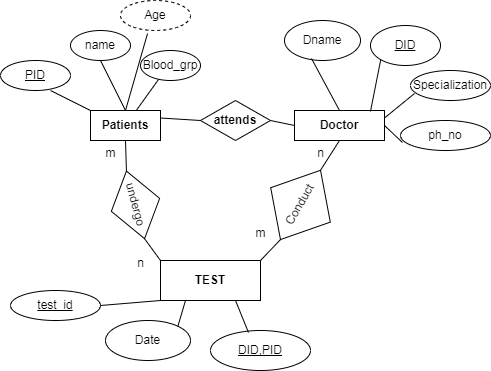

The diagram above was exported from draw.io. Its source (the exported page's mxGraphModel, read from the mxfile embedded in the PNG):
<mxGraphModel dx="880" dy="427" grid="1" gridSize="10" guides="1" tooltips="1" connect="1" arrows="1" fold="1" page="1" pageScale="1" pageWidth="827" pageHeight="1169" math="0" shadow="0">
  <root>
    <mxCell id="0" />
    <mxCell id="1" parent="0" />
    <mxCell id="Zyr2y7KfbeAYWrp2603f-1" value="&lt;b&gt;Patients&lt;/b&gt;" style="whiteSpace=wrap;html=1;align=center;" vertex="1" parent="1">
      <mxGeometry x="120" y="170" width="70" height="30" as="geometry" />
    </mxCell>
    <mxCell id="Zyr2y7KfbeAYWrp2603f-2" value="&lt;b&gt;Doctor&lt;/b&gt;" style="whiteSpace=wrap;html=1;align=center;" vertex="1" parent="1">
      <mxGeometry x="324" y="170" width="90" height="30" as="geometry" />
    </mxCell>
    <mxCell id="Zyr2y7KfbeAYWrp2603f-3" value="&lt;b&gt;attends&lt;/b&gt;" style="shape=rhombus;perimeter=rhombusPerimeter;whiteSpace=wrap;html=1;align=center;" vertex="1" parent="1">
      <mxGeometry x="230" y="160" width="70" height="40" as="geometry" />
    </mxCell>
    <mxCell id="Zyr2y7KfbeAYWrp2603f-5" value="" style="endArrow=none;html=1;rounded=0;exitX=1;exitY=0.25;exitDx=0;exitDy=0;entryX=0;entryY=0.5;entryDx=0;entryDy=0;" edge="1" parent="1" source="Zyr2y7KfbeAYWrp2603f-1" target="Zyr2y7KfbeAYWrp2603f-3">
      <mxGeometry relative="1" as="geometry">
        <mxPoint x="330" y="230" as="sourcePoint" />
        <mxPoint x="490" y="230" as="targetPoint" />
      </mxGeometry>
    </mxCell>
    <mxCell id="Zyr2y7KfbeAYWrp2603f-6" value="" style="endArrow=none;html=1;rounded=0;entryX=0;entryY=0.5;entryDx=0;entryDy=0;exitX=1;exitY=0.5;exitDx=0;exitDy=0;" edge="1" parent="1" source="Zyr2y7KfbeAYWrp2603f-3" target="Zyr2y7KfbeAYWrp2603f-2">
      <mxGeometry relative="1" as="geometry">
        <mxPoint x="300" y="174" as="sourcePoint" />
        <mxPoint x="490" y="230" as="targetPoint" />
      </mxGeometry>
    </mxCell>
    <mxCell id="Zyr2y7KfbeAYWrp2603f-7" value="PID" style="ellipse;whiteSpace=wrap;html=1;align=center;fontStyle=4;" vertex="1" parent="1">
      <mxGeometry x="30" y="120" width="70" height="30" as="geometry" />
    </mxCell>
    <mxCell id="Zyr2y7KfbeAYWrp2603f-8" value="" style="endArrow=none;html=1;rounded=0;entryX=0;entryY=0;entryDx=0;entryDy=0;" edge="1" parent="1" target="Zyr2y7KfbeAYWrp2603f-1">
      <mxGeometry relative="1" as="geometry">
        <mxPoint x="80" y="150" as="sourcePoint" />
        <mxPoint x="490" y="230" as="targetPoint" />
      </mxGeometry>
    </mxCell>
    <mxCell id="Zyr2y7KfbeAYWrp2603f-9" value="name" style="ellipse;whiteSpace=wrap;html=1;align=center;" vertex="1" parent="1">
      <mxGeometry x="100" y="90" width="60" height="30" as="geometry" />
    </mxCell>
    <mxCell id="Zyr2y7KfbeAYWrp2603f-10" value="Blood_grp" style="ellipse;whiteSpace=wrap;html=1;align=center;" vertex="1" parent="1">
      <mxGeometry x="170" y="110" width="60" height="30" as="geometry" />
    </mxCell>
    <mxCell id="Zyr2y7KfbeAYWrp2603f-11" value="" style="endArrow=none;html=1;rounded=0;exitX=0.5;exitY=1;exitDx=0;exitDy=0;entryX=0.5;entryY=0;entryDx=0;entryDy=0;" edge="1" parent="1" source="Zyr2y7KfbeAYWrp2603f-9" target="Zyr2y7KfbeAYWrp2603f-1">
      <mxGeometry relative="1" as="geometry">
        <mxPoint x="330" y="230" as="sourcePoint" />
        <mxPoint x="490" y="230" as="targetPoint" />
      </mxGeometry>
    </mxCell>
    <mxCell id="Zyr2y7KfbeAYWrp2603f-12" value="" style="endArrow=none;html=1;rounded=0;exitX=0.3;exitY=0.967;exitDx=0;exitDy=0;exitPerimeter=0;" edge="1" parent="1" source="Zyr2y7KfbeAYWrp2603f-10" target="Zyr2y7KfbeAYWrp2603f-1">
      <mxGeometry relative="1" as="geometry">
        <mxPoint x="330" y="230" as="sourcePoint" />
        <mxPoint x="490" y="230" as="targetPoint" />
      </mxGeometry>
    </mxCell>
    <mxCell id="Zyr2y7KfbeAYWrp2603f-13" value="Age" style="ellipse;whiteSpace=wrap;html=1;align=center;dashed=1;" vertex="1" parent="1">
      <mxGeometry x="150" y="60" width="70" height="30" as="geometry" />
    </mxCell>
    <mxCell id="Zyr2y7KfbeAYWrp2603f-14" value="" style="endArrow=none;html=1;rounded=0;exitX=0.386;exitY=1.1;exitDx=0;exitDy=0;exitPerimeter=0;entryX=0.5;entryY=0;entryDx=0;entryDy=0;" edge="1" parent="1" source="Zyr2y7KfbeAYWrp2603f-13" target="Zyr2y7KfbeAYWrp2603f-1">
      <mxGeometry relative="1" as="geometry">
        <mxPoint x="330" y="230" as="sourcePoint" />
        <mxPoint x="490" y="230" as="targetPoint" />
      </mxGeometry>
    </mxCell>
    <mxCell id="Zyr2y7KfbeAYWrp2603f-15" value="Dname" style="ellipse;whiteSpace=wrap;html=1;align=center;" vertex="1" parent="1">
      <mxGeometry x="314" y="80" width="76" height="40" as="geometry" />
    </mxCell>
    <mxCell id="Zyr2y7KfbeAYWrp2603f-16" value="&lt;b&gt;TEST&lt;/b&gt;" style="whiteSpace=wrap;html=1;align=center;" vertex="1" parent="1">
      <mxGeometry x="190" y="320" width="100" height="40" as="geometry" />
    </mxCell>
    <mxCell id="Zyr2y7KfbeAYWrp2603f-17" value="Conduct" style="shape=rhombus;perimeter=rhombusPerimeter;whiteSpace=wrap;html=1;align=center;rotation=-60;" vertex="1" parent="1">
      <mxGeometry x="290" y="230" width="80" height="68.84" as="geometry" />
    </mxCell>
    <mxCell id="Zyr2y7KfbeAYWrp2603f-18" value="" style="endArrow=none;html=1;rounded=0;exitX=0.5;exitY=1;exitDx=0;exitDy=0;entryX=1;entryY=0.5;entryDx=0;entryDy=0;" edge="1" parent="1" source="Zyr2y7KfbeAYWrp2603f-2" target="Zyr2y7KfbeAYWrp2603f-17">
      <mxGeometry relative="1" as="geometry">
        <mxPoint x="330" y="230" as="sourcePoint" />
        <mxPoint x="490" y="230" as="targetPoint" />
      </mxGeometry>
    </mxCell>
    <mxCell id="Zyr2y7KfbeAYWrp2603f-19" value="" style="endArrow=none;html=1;rounded=0;exitX=1;exitY=0;exitDx=0;exitDy=0;entryX=0;entryY=0.5;entryDx=0;entryDy=0;" edge="1" parent="1" source="Zyr2y7KfbeAYWrp2603f-16" target="Zyr2y7KfbeAYWrp2603f-17">
      <mxGeometry relative="1" as="geometry">
        <mxPoint x="330" y="230" as="sourcePoint" />
        <mxPoint x="490" y="230" as="targetPoint" />
      </mxGeometry>
    </mxCell>
    <mxCell id="Zyr2y7KfbeAYWrp2603f-20" value="undergo" style="shape=rhombus;perimeter=rhombusPerimeter;whiteSpace=wrap;html=1;align=center;rotation=75;" vertex="1" parent="1">
      <mxGeometry x="130" y="239.42" width="70" height="50" as="geometry" />
    </mxCell>
    <mxCell id="Zyr2y7KfbeAYWrp2603f-21" value="" style="endArrow=none;html=1;rounded=0;exitX=0.5;exitY=1;exitDx=0;exitDy=0;entryX=0;entryY=0.5;entryDx=0;entryDy=0;" edge="1" parent="1" source="Zyr2y7KfbeAYWrp2603f-1" target="Zyr2y7KfbeAYWrp2603f-20">
      <mxGeometry relative="1" as="geometry">
        <mxPoint x="-10" y="289.42" as="sourcePoint" />
        <mxPoint x="150" y="289.42" as="targetPoint" />
      </mxGeometry>
    </mxCell>
    <mxCell id="Zyr2y7KfbeAYWrp2603f-22" value="" style="endArrow=none;html=1;rounded=0;exitX=1;exitY=0.5;exitDx=0;exitDy=0;entryX=0;entryY=0;entryDx=0;entryDy=0;" edge="1" parent="1" source="Zyr2y7KfbeAYWrp2603f-20" target="Zyr2y7KfbeAYWrp2603f-16">
      <mxGeometry relative="1" as="geometry">
        <mxPoint x="330" y="230" as="sourcePoint" />
        <mxPoint x="490" y="230" as="targetPoint" />
      </mxGeometry>
    </mxCell>
    <mxCell id="Zyr2y7KfbeAYWrp2603f-23" value="n" style="text;html=1;align=center;verticalAlign=middle;resizable=0;points=[];autosize=1;strokeColor=none;fillColor=none;" vertex="1" parent="1">
      <mxGeometry x="335" y="198" width="30" height="30" as="geometry" />
    </mxCell>
    <mxCell id="Zyr2y7KfbeAYWrp2603f-24" value="m" style="text;html=1;align=center;verticalAlign=middle;resizable=0;points=[];autosize=1;strokeColor=none;fillColor=none;" vertex="1" parent="1">
      <mxGeometry x="275" y="278" width="30" height="30" as="geometry" />
    </mxCell>
    <mxCell id="Zyr2y7KfbeAYWrp2603f-25" value="m" style="text;html=1;align=center;verticalAlign=middle;resizable=0;points=[];autosize=1;strokeColor=none;fillColor=none;" vertex="1" parent="1">
      <mxGeometry x="125" y="198" width="30" height="30" as="geometry" />
    </mxCell>
    <mxCell id="Zyr2y7KfbeAYWrp2603f-26" value="n" style="text;html=1;align=center;verticalAlign=middle;resizable=0;points=[];autosize=1;strokeColor=none;fillColor=none;" vertex="1" parent="1">
      <mxGeometry x="155" y="308" width="30" height="30" as="geometry" />
    </mxCell>
    <mxCell id="Zyr2y7KfbeAYWrp2603f-27" value="DID" style="ellipse;whiteSpace=wrap;html=1;align=center;fontStyle=4;" vertex="1" parent="1">
      <mxGeometry x="400" y="85" width="70" height="40" as="geometry" />
    </mxCell>
    <mxCell id="Zyr2y7KfbeAYWrp2603f-28" value="" style="endArrow=none;html=1;rounded=0;exitX=0.355;exitY=0.95;exitDx=0;exitDy=0;exitPerimeter=0;entryX=0.5;entryY=0;entryDx=0;entryDy=0;" edge="1" parent="1" source="Zyr2y7KfbeAYWrp2603f-15" target="Zyr2y7KfbeAYWrp2603f-2">
      <mxGeometry relative="1" as="geometry">
        <mxPoint x="330" y="230" as="sourcePoint" />
        <mxPoint x="490" y="230" as="targetPoint" />
      </mxGeometry>
    </mxCell>
    <mxCell id="Zyr2y7KfbeAYWrp2603f-29" value="" style="endArrow=none;html=1;rounded=0;exitX=0;exitY=1;exitDx=0;exitDy=0;entryX=0.844;entryY=0.033;entryDx=0;entryDy=0;entryPerimeter=0;" edge="1" parent="1" source="Zyr2y7KfbeAYWrp2603f-27" target="Zyr2y7KfbeAYWrp2603f-2">
      <mxGeometry relative="1" as="geometry">
        <mxPoint x="330" y="230" as="sourcePoint" />
        <mxPoint x="490" y="230" as="targetPoint" />
      </mxGeometry>
    </mxCell>
    <mxCell id="Zyr2y7KfbeAYWrp2603f-30" value="Specialization" style="ellipse;whiteSpace=wrap;html=1;align=center;" vertex="1" parent="1">
      <mxGeometry x="440" y="130" width="80" height="30" as="geometry" />
    </mxCell>
    <mxCell id="Zyr2y7KfbeAYWrp2603f-31" value="" style="endArrow=none;html=1;rounded=0;exitX=1;exitY=0.25;exitDx=0;exitDy=0;entryX=0.05;entryY=0.767;entryDx=0;entryDy=0;entryPerimeter=0;" edge="1" parent="1" source="Zyr2y7KfbeAYWrp2603f-2" target="Zyr2y7KfbeAYWrp2603f-30">
      <mxGeometry relative="1" as="geometry">
        <mxPoint x="330" y="230" as="sourcePoint" />
        <mxPoint x="490" y="230" as="targetPoint" />
      </mxGeometry>
    </mxCell>
    <mxCell id="Zyr2y7KfbeAYWrp2603f-32" value="ph_no" style="ellipse;whiteSpace=wrap;html=1;align=center;" vertex="1" parent="1">
      <mxGeometry x="430" y="180" width="90" height="30" as="geometry" />
    </mxCell>
    <mxCell id="Zyr2y7KfbeAYWrp2603f-33" value="" style="endArrow=none;html=1;rounded=0;exitX=1;exitY=0.5;exitDx=0;exitDy=0;entryX=0.022;entryY=0.733;entryDx=0;entryDy=0;entryPerimeter=0;" edge="1" parent="1" source="Zyr2y7KfbeAYWrp2603f-2" target="Zyr2y7KfbeAYWrp2603f-32">
      <mxGeometry relative="1" as="geometry">
        <mxPoint x="330" y="230" as="sourcePoint" />
        <mxPoint x="490" y="230" as="targetPoint" />
      </mxGeometry>
    </mxCell>
    <mxCell id="Zyr2y7KfbeAYWrp2603f-34" value="test_id" style="ellipse;whiteSpace=wrap;html=1;align=center;fontStyle=4;" vertex="1" parent="1">
      <mxGeometry x="40" y="350" width="90" height="30" as="geometry" />
    </mxCell>
    <mxCell id="Zyr2y7KfbeAYWrp2603f-35" value="" style="endArrow=none;html=1;rounded=0;exitX=1;exitY=0.5;exitDx=0;exitDy=0;entryX=0;entryY=1;entryDx=0;entryDy=0;" edge="1" parent="1" source="Zyr2y7KfbeAYWrp2603f-34" target="Zyr2y7KfbeAYWrp2603f-16">
      <mxGeometry relative="1" as="geometry">
        <mxPoint x="120" y="410" as="sourcePoint" />
        <mxPoint x="280" y="410" as="targetPoint" />
      </mxGeometry>
    </mxCell>
    <mxCell id="Zyr2y7KfbeAYWrp2603f-36" value="Date" style="ellipse;whiteSpace=wrap;html=1;align=center;" vertex="1" parent="1">
      <mxGeometry x="135" y="380" width="85" height="40" as="geometry" />
    </mxCell>
    <mxCell id="Zyr2y7KfbeAYWrp2603f-37" value="" style="endArrow=none;html=1;rounded=0;exitX=1;exitY=0;exitDx=0;exitDy=0;entryX=0.25;entryY=1;entryDx=0;entryDy=0;" edge="1" parent="1" source="Zyr2y7KfbeAYWrp2603f-36" target="Zyr2y7KfbeAYWrp2603f-16">
      <mxGeometry relative="1" as="geometry">
        <mxPoint x="254" y="399.5" as="sourcePoint" />
        <mxPoint x="414" y="399.5" as="targetPoint" />
      </mxGeometry>
    </mxCell>
    <mxCell id="Zyr2y7KfbeAYWrp2603f-39" value="DID,PID" style="ellipse;whiteSpace=wrap;html=1;align=center;fontStyle=4;" vertex="1" parent="1">
      <mxGeometry x="240" y="390" width="100" height="40" as="geometry" />
    </mxCell>
    <mxCell id="Zyr2y7KfbeAYWrp2603f-40" value="" style="endArrow=none;html=1;rounded=0;exitX=0.75;exitY=1;exitDx=0;exitDy=0;entryX=0.38;entryY=0.05;entryDx=0;entryDy=0;entryPerimeter=0;" edge="1" parent="1" source="Zyr2y7KfbeAYWrp2603f-16" target="Zyr2y7KfbeAYWrp2603f-39">
      <mxGeometry relative="1" as="geometry">
        <mxPoint x="289" y="370" as="sourcePoint" />
        <mxPoint x="449" y="370" as="targetPoint" />
      </mxGeometry>
    </mxCell>
  </root>
</mxGraphModel>